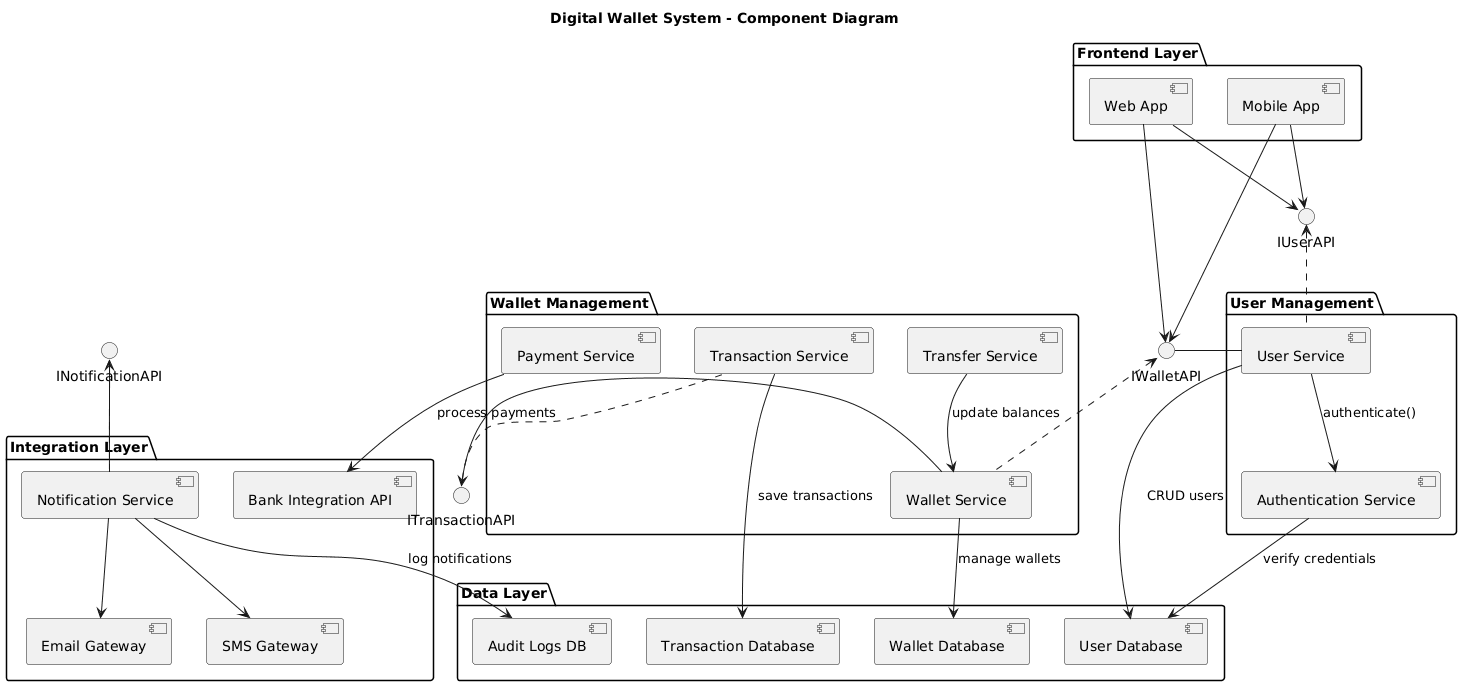

The diagram above was rendered by PlantUML. Its source (embedded in the PNG):
@startuml
title Digital Wallet System - Component Diagram

' ====== COMPONENTS ======
package "User Management" {
  [User Service] as UserService
  [Authentication Service] as AuthService
}

package "Wallet Management" {
  [Wallet Service] as WalletService
  [Transaction Service] as TransactionService
  [Payment Service] as PaymentService
  [Transfer Service] as TransferService
}

package "Integration Layer" {
  [Notification Service] as NotificationService
  [Bank Integration API] as BankAPI
  [Email Gateway] as EmailGateway
  [SMS Gateway] as SMSGateway
}

package "Data Layer" {
  [User Database] as UserDB
  [Wallet Database] as WalletDB
  [Transaction Database] as TxDB
  [Audit Logs DB] as AuditDB
}

package "Frontend Layer" {
  [Web App] as WebApp
  [Mobile App] as MobileApp
}

' ====== INTERFACES ======
interface IUserAPI
interface IWalletAPI
interface ITransactionAPI
interface INotificationAPI

' ====== CONNECTIONS ======
WebApp --> IUserAPI
MobileApp --> IUserAPI
WebApp --> IWalletAPI
MobileApp --> IWalletAPI

UserService - IWalletAPI
WalletService - ITransactionAPI
NotificationService - INotificationAPI

' ====== DEPENDENCIES ======
UserService --> AuthService : authenticate()
UserService --> UserDB : CRUD users
WalletService --> WalletDB : manage wallets
TransactionService --> TxDB : save transactions
PaymentService --> BankAPI : process payments
TransferService --> WalletService : update balances
AuthService --> UserDB : verify credentials
NotificationService --> EmailGateway
NotificationService --> SMSGateway
NotificationService --> AuditDB : log notifications

' ====== FRONTEND TO BACKEND ======
IUserAPI <.. UserService
IWalletAPI <.. WalletService
ITransactionAPI <.. TransactionService
INotificationAPI <.. NotificationService
@enduml